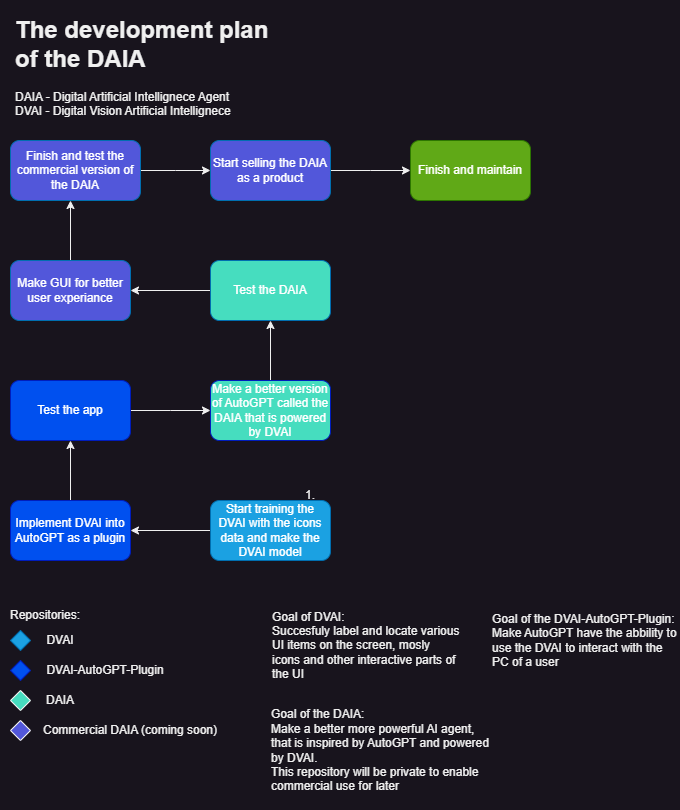

The diagram above was exported from draw.io. Its source (the exported page's mxGraphModel, read from the mxfile embedded in the PNG):
<mxGraphModel dx="1176" dy="674" grid="1" gridSize="10" guides="1" tooltips="1" connect="1" arrows="1" fold="1" page="1" pageScale="1" pageWidth="827" pageHeight="1169" math="0" shadow="0">
  <root>
    <mxCell id="0" />
    <mxCell id="1" parent="0" />
    <mxCell id="bizEwBFf6lZEpzVgn9bI-10" style="edgeStyle=orthogonalEdgeStyle;rounded=0;orthogonalLoop=1;jettySize=auto;html=1;" parent="1" source="bizEwBFf6lZEpzVgn9bI-9" edge="1">
      <mxGeometry relative="1" as="geometry">
        <mxPoint x="160" y="850" as="targetPoint" />
      </mxGeometry>
    </mxCell>
    <mxCell id="bizEwBFf6lZEpzVgn9bI-9" value="Start training the DVAI with the icons data and make the DVAI model" style="rounded=1;whiteSpace=wrap;html=1;fillColor=#1ba1e2;fontColor=#ffffff;strokeColor=#006EAF;" parent="1" vertex="1">
      <mxGeometry x="240" y="820" width="120" height="60" as="geometry" />
    </mxCell>
    <mxCell id="bizEwBFf6lZEpzVgn9bI-12" style="edgeStyle=orthogonalEdgeStyle;rounded=0;orthogonalLoop=1;jettySize=auto;html=1;" parent="1" source="bizEwBFf6lZEpzVgn9bI-11" edge="1">
      <mxGeometry relative="1" as="geometry">
        <mxPoint x="100" y="760" as="targetPoint" />
      </mxGeometry>
    </mxCell>
    <mxCell id="bizEwBFf6lZEpzVgn9bI-11" value="Implement DVAI into AutoGPT as a plugin" style="rounded=1;whiteSpace=wrap;html=1;fillColor=#0050ef;fontColor=#ffffff;strokeColor=#001DBC;" parent="1" vertex="1">
      <mxGeometry x="40" y="820" width="120" height="60" as="geometry" />
    </mxCell>
    <mxCell id="bizEwBFf6lZEpzVgn9bI-14" style="edgeStyle=orthogonalEdgeStyle;rounded=0;orthogonalLoop=1;jettySize=auto;html=1;" parent="1" source="bizEwBFf6lZEpzVgn9bI-13" edge="1">
      <mxGeometry relative="1" as="geometry">
        <mxPoint x="240" y="730" as="targetPoint" />
      </mxGeometry>
    </mxCell>
    <mxCell id="bizEwBFf6lZEpzVgn9bI-13" value="Test the app" style="rounded=1;whiteSpace=wrap;html=1;fillColor=#0050ef;fontColor=#ffffff;strokeColor=#001DBC;" parent="1" vertex="1">
      <mxGeometry x="40" y="700" width="120" height="60" as="geometry" />
    </mxCell>
    <mxCell id="bizEwBFf6lZEpzVgn9bI-16" style="edgeStyle=orthogonalEdgeStyle;rounded=0;orthogonalLoop=1;jettySize=auto;html=1;" parent="1" source="bizEwBFf6lZEpzVgn9bI-15" edge="1">
      <mxGeometry relative="1" as="geometry">
        <mxPoint x="300" y="640" as="targetPoint" />
      </mxGeometry>
    </mxCell>
    <mxCell id="bizEwBFf6lZEpzVgn9bI-15" value="Make a better version of AutoGPT called the DAIA that is powered by DVAI" style="rounded=1;whiteSpace=wrap;html=1;fillColor=#46DDBF;fontColor=#ffffff;strokeColor=#001DBC;" parent="1" vertex="1">
      <mxGeometry x="240" y="700" width="120" height="60" as="geometry" />
    </mxCell>
    <mxCell id="bizEwBFf6lZEpzVgn9bI-18" style="edgeStyle=orthogonalEdgeStyle;rounded=0;orthogonalLoop=1;jettySize=auto;html=1;" parent="1" source="bizEwBFf6lZEpzVgn9bI-17" edge="1">
      <mxGeometry relative="1" as="geometry">
        <mxPoint x="160" y="610" as="targetPoint" />
      </mxGeometry>
    </mxCell>
    <mxCell id="bizEwBFf6lZEpzVgn9bI-17" value="Test the DAIA" style="rounded=1;whiteSpace=wrap;html=1;fillColor=#46DDBF;fontColor=#ffffff;strokeColor=#006EAF;" parent="1" vertex="1">
      <mxGeometry x="240" y="580" width="120" height="60" as="geometry" />
    </mxCell>
    <mxCell id="bizEwBFf6lZEpzVgn9bI-20" style="edgeStyle=orthogonalEdgeStyle;rounded=0;orthogonalLoop=1;jettySize=auto;html=1;" parent="1" source="bizEwBFf6lZEpzVgn9bI-19" edge="1">
      <mxGeometry relative="1" as="geometry">
        <mxPoint x="100" y="520" as="targetPoint" />
      </mxGeometry>
    </mxCell>
    <mxCell id="bizEwBFf6lZEpzVgn9bI-19" value="Make GUI for better user experiance" style="rounded=1;whiteSpace=wrap;html=1;fillColor=#5257DA;fontColor=#ffffff;strokeColor=#006EAF;" parent="1" vertex="1">
      <mxGeometry x="40" y="580" width="120" height="60" as="geometry" />
    </mxCell>
    <mxCell id="bizEwBFf6lZEpzVgn9bI-22" style="edgeStyle=orthogonalEdgeStyle;rounded=0;orthogonalLoop=1;jettySize=auto;html=1;" parent="1" source="bizEwBFf6lZEpzVgn9bI-21" edge="1">
      <mxGeometry relative="1" as="geometry">
        <mxPoint x="240" y="490" as="targetPoint" />
      </mxGeometry>
    </mxCell>
    <mxCell id="bizEwBFf6lZEpzVgn9bI-21" value="Finish and test the commercial version of the DAIA" style="rounded=1;whiteSpace=wrap;html=1;fillColor=#5257DA;fontColor=#ffffff;strokeColor=#006EAF;" parent="1" vertex="1">
      <mxGeometry x="40" y="460" width="130" height="60" as="geometry" />
    </mxCell>
    <mxCell id="bizEwBFf6lZEpzVgn9bI-24" style="edgeStyle=orthogonalEdgeStyle;rounded=0;orthogonalLoop=1;jettySize=auto;html=1;" parent="1" source="bizEwBFf6lZEpzVgn9bI-23" edge="1">
      <mxGeometry relative="1" as="geometry">
        <mxPoint x="440" y="490" as="targetPoint" />
      </mxGeometry>
    </mxCell>
    <mxCell id="bizEwBFf6lZEpzVgn9bI-23" value="Start selling the DAIA as a product" style="rounded=1;whiteSpace=wrap;html=1;fillColor=#5257DA;fontColor=#ffffff;strokeColor=#006EAF;" parent="1" vertex="1">
      <mxGeometry x="240" y="460" width="120" height="60" as="geometry" />
    </mxCell>
    <mxCell id="bizEwBFf6lZEpzVgn9bI-25" value="Finish and maintain" style="rounded=1;whiteSpace=wrap;html=1;fillColor=#60a917;fontColor=#ffffff;strokeColor=#2D7600;" parent="1" vertex="1">
      <mxGeometry x="440" y="460" width="120" height="60" as="geometry" />
    </mxCell>
    <mxCell id="bizEwBFf6lZEpzVgn9bI-26" value="&lt;h1&gt;The development plan of the DAIA&lt;/h1&gt;&lt;div&gt;DAIA - Digital Artificial Intellignece Agent&lt;/div&gt;&lt;div&gt;DVAI - Digital Vision Artificial Intellignece&lt;/div&gt;" style="text;html=1;strokeColor=none;fillColor=none;spacing=5;spacingTop=-20;whiteSpace=wrap;overflow=hidden;rounded=0;" parent="1" vertex="1">
      <mxGeometry x="40" y="330" width="270" height="120" as="geometry" />
    </mxCell>
    <mxCell id="bizEwBFf6lZEpzVgn9bI-27" value="1." style="text;html=1;strokeColor=none;fillColor=none;align=center;verticalAlign=middle;whiteSpace=wrap;rounded=0;" parent="1" vertex="1">
      <mxGeometry x="310" y="800" width="60" height="30" as="geometry" />
    </mxCell>
    <mxCell id="eGjSQA81hxxfQky9RBgM-5" value="" style="rhombus;whiteSpace=wrap;html=1;fillColor=#0050ef;fontColor=#ffffff;strokeColor=#001DBC;" vertex="1" parent="1">
      <mxGeometry x="40" y="980" width="20" height="20" as="geometry" />
    </mxCell>
    <mxCell id="eGjSQA81hxxfQky9RBgM-6" value="" style="rhombus;whiteSpace=wrap;html=1;fillColor=#46ddbf;" vertex="1" parent="1">
      <mxGeometry x="40" y="1010" width="20" height="20" as="geometry" />
    </mxCell>
    <mxCell id="eGjSQA81hxxfQky9RBgM-7" value="" style="rhombus;whiteSpace=wrap;html=1;fillColor=#5257da;" vertex="1" parent="1">
      <mxGeometry x="40" y="1040" width="20" height="20" as="geometry" />
    </mxCell>
    <mxCell id="eGjSQA81hxxfQky9RBgM-8" value="" style="rhombus;whiteSpace=wrap;html=1;fillColor=#1ba1e2;fontColor=#ffffff;strokeColor=#006EAF;" vertex="1" parent="1">
      <mxGeometry x="40" y="950" width="20" height="20" as="geometry" />
    </mxCell>
    <mxCell id="eGjSQA81hxxfQky9RBgM-10" value="Repositories:" style="text;html=1;strokeColor=none;fillColor=none;align=center;verticalAlign=middle;whiteSpace=wrap;rounded=0;" vertex="1" parent="1">
      <mxGeometry x="30" y="920" width="90" height="30" as="geometry" />
    </mxCell>
    <mxCell id="eGjSQA81hxxfQky9RBgM-11" value="DVAI" style="text;html=1;strokeColor=none;fillColor=none;align=center;verticalAlign=middle;whiteSpace=wrap;rounded=0;" vertex="1" parent="1">
      <mxGeometry x="60" y="945" width="60" height="30" as="geometry" />
    </mxCell>
    <mxCell id="eGjSQA81hxxfQky9RBgM-12" value="DVAI-AutoGPT-Plugin" style="text;html=1;strokeColor=none;fillColor=none;align=center;verticalAlign=middle;whiteSpace=wrap;rounded=0;" vertex="1" parent="1">
      <mxGeometry x="70" y="975" width="130" height="30" as="geometry" />
    </mxCell>
    <mxCell id="eGjSQA81hxxfQky9RBgM-13" value="DAIA" style="text;html=1;strokeColor=none;fillColor=none;align=center;verticalAlign=middle;whiteSpace=wrap;rounded=0;" vertex="1" parent="1">
      <mxGeometry x="60" y="1005" width="60" height="30" as="geometry" />
    </mxCell>
    <mxCell id="eGjSQA81hxxfQky9RBgM-14" value="Commercial DAIA (coming soon)" style="text;html=1;strokeColor=none;fillColor=none;align=center;verticalAlign=middle;whiteSpace=wrap;rounded=0;" vertex="1" parent="1">
      <mxGeometry x="60" y="1035" width="200" height="30" as="geometry" />
    </mxCell>
    <mxCell id="eGjSQA81hxxfQky9RBgM-15" value="Goal of DVAI:&lt;br&gt;Succesfuly label and locate various UI items on the screen, mosly icons and other interactive parts of the UI" style="text;html=1;strokeColor=none;fillColor=none;align=left;verticalAlign=middle;whiteSpace=wrap;rounded=0;" vertex="1" parent="1">
      <mxGeometry x="300" y="925" width="190" height="80" as="geometry" />
    </mxCell>
    <mxCell id="eGjSQA81hxxfQky9RBgM-16" value="Goal of the DVAI-AutoGPT-Plugin:&lt;br&gt;Make AutoGPT have the abbility to use the DVAI to interact with the PC of a user" style="text;html=1;strokeColor=none;fillColor=none;align=left;verticalAlign=middle;whiteSpace=wrap;rounded=0;" vertex="1" parent="1">
      <mxGeometry x="520" y="920" width="190" height="80" as="geometry" />
    </mxCell>
    <mxCell id="eGjSQA81hxxfQky9RBgM-17" value="&lt;div style=&quot;text-align: left;&quot;&gt;&lt;span style=&quot;background-color: initial;&quot;&gt;Goal of the DAIA:&lt;/span&gt;&lt;/div&gt;&lt;div style=&quot;text-align: left;&quot;&gt;&lt;span style=&quot;background-color: initial;&quot;&gt;Make a better more powerful AI agent, that is inspired by AutoGPT and powered by DVAI.&amp;nbsp;&lt;/span&gt;&lt;/div&gt;&lt;div style=&quot;text-align: left;&quot;&gt;&lt;span style=&quot;background-color: initial;&quot;&gt;This repository will be private to enable commercial use for later&lt;/span&gt;&lt;/div&gt;" style="text;html=1;strokeColor=none;fillColor=none;align=center;verticalAlign=middle;whiteSpace=wrap;rounded=0;" vertex="1" parent="1">
      <mxGeometry x="300" y="1010" width="220" height="120" as="geometry" />
    </mxCell>
  </root>
</mxGraphModel>